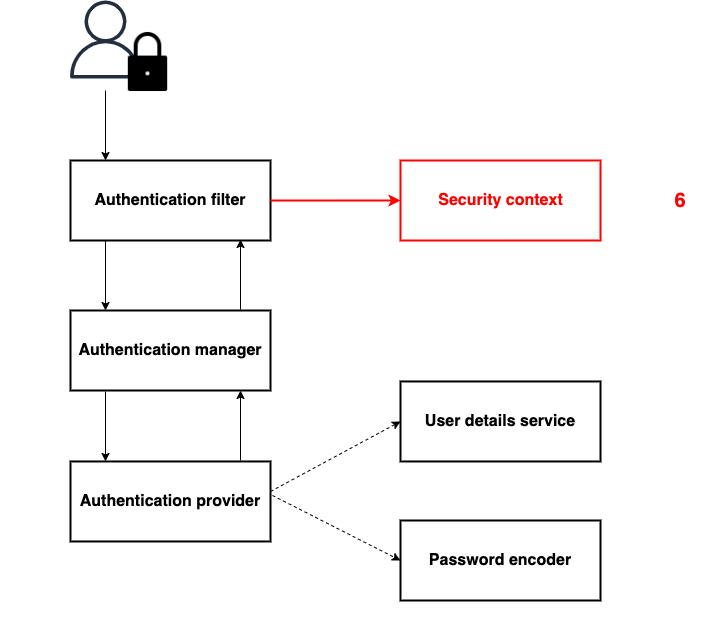

The diagram above was exported from draw.io. Its source (the exported page's mxGraphModel, read from the mxfile embedded in the PNG):
<mxGraphModel dx="1186" dy="707" grid="1" gridSize="10" guides="1" tooltips="1" connect="1" arrows="1" fold="1" page="1" pageScale="1" pageWidth="827" pageHeight="1169" math="0" shadow="0">
  <root>
    <mxCell id="0" />
    <mxCell id="1" parent="0" />
    <mxCell id="0_PqNhP7MZ1f8zbqcQ0X-2" value="" style="outlineConnect=0;fontColor=#232F3E;gradientColor=none;fillColor=#232F3E;strokeColor=none;dashed=0;verticalLabelPosition=bottom;verticalAlign=top;align=center;html=1;fontSize=12;fontStyle=0;aspect=fixed;pointerEvents=1;shape=mxgraph.aws4.user;" parent="1" vertex="1">
      <mxGeometry x="66" width="78" height="78" as="geometry" />
    </mxCell>
    <mxCell id="0_PqNhP7MZ1f8zbqcQ0X-5" value="" style="shape=image;html=1;verticalAlign=top;verticalLabelPosition=bottom;labelBackgroundColor=#ffffff;imageAspect=0;aspect=fixed;image=https://cdn4.iconfinder.com/data/icons/user-interface-glyph-5/32/Padlock-128.png;strokeWidth=1;" parent="1" vertex="1">
      <mxGeometry x="116" y="30" width="63" height="63" as="geometry" />
    </mxCell>
    <mxCell id="0_PqNhP7MZ1f8zbqcQ0X-7" value="" style="rounded=0;whiteSpace=wrap;html=1;strokeWidth=2;" parent="1" vertex="1">
      <mxGeometry x="70" y="160" width="200" height="80" as="geometry" />
    </mxCell>
    <mxCell id="0_PqNhP7MZ1f8zbqcQ0X-8" value="&lt;font style=&quot;font-size: 16px&quot;&gt;&lt;b&gt;Authentication filter&lt;/b&gt;&lt;/font&gt;" style="text;html=1;strokeColor=none;fillColor=none;align=center;verticalAlign=middle;whiteSpace=wrap;rounded=0;" parent="1" vertex="1">
      <mxGeometry x="85" y="190" width="170" height="20" as="geometry" />
    </mxCell>
    <mxCell id="0_PqNhP7MZ1f8zbqcQ0X-9" value="" style="endArrow=classic;html=1;entryX=0.445;entryY=0;entryDx=0;entryDy=0;entryPerimeter=0;" parent="1" edge="1">
      <mxGeometry width="50" height="50" relative="1" as="geometry">
        <mxPoint x="105" y="90" as="sourcePoint" />
        <mxPoint x="105" y="160" as="targetPoint" />
      </mxGeometry>
    </mxCell>
    <mxCell id="0_PqNhP7MZ1f8zbqcQ0X-10" value="" style="rounded=0;whiteSpace=wrap;html=1;strokeWidth=2;" parent="1" vertex="1">
      <mxGeometry x="70" y="310" width="200" height="80" as="geometry" />
    </mxCell>
    <mxCell id="0_PqNhP7MZ1f8zbqcQ0X-11" value="&lt;b&gt;&lt;font style=&quot;font-size: 16px&quot;&gt;Authentication manager&lt;/font&gt;&lt;/b&gt;" style="text;html=1;strokeColor=none;fillColor=none;align=center;verticalAlign=middle;whiteSpace=wrap;rounded=0;" parent="1" vertex="1">
      <mxGeometry x="75" y="340" width="190" height="20" as="geometry" />
    </mxCell>
    <mxCell id="0_PqNhP7MZ1f8zbqcQ0X-12" value="" style="endArrow=classic;html=1;entryX=0.445;entryY=0;entryDx=0;entryDy=0;entryPerimeter=0;" parent="1" edge="1">
      <mxGeometry width="50" height="50" relative="1" as="geometry">
        <mxPoint x="105" y="240" as="sourcePoint" />
        <mxPoint x="105" y="310" as="targetPoint" />
      </mxGeometry>
    </mxCell>
    <mxCell id="0_PqNhP7MZ1f8zbqcQ0X-13" value="" style="endArrow=classic;html=1;entryX=0.85;entryY=0.988;entryDx=0;entryDy=0;entryPerimeter=0;" parent="1" target="0_PqNhP7MZ1f8zbqcQ0X-7" edge="1">
      <mxGeometry width="50" height="50" relative="1" as="geometry">
        <mxPoint x="240" y="309" as="sourcePoint" />
        <mxPoint x="340" y="250" as="targetPoint" />
      </mxGeometry>
    </mxCell>
    <mxCell id="0_PqNhP7MZ1f8zbqcQ0X-14" value="" style="rounded=0;whiteSpace=wrap;html=1;strokeWidth=2;" parent="1" vertex="1">
      <mxGeometry x="70" y="460.96000000000004" width="200" height="80" as="geometry" />
    </mxCell>
    <mxCell id="0_PqNhP7MZ1f8zbqcQ0X-15" value="&lt;b&gt;&lt;font style=&quot;font-size: 16px&quot;&gt;Authentication provider&lt;/font&gt;&lt;/b&gt;" style="text;html=1;strokeColor=none;fillColor=none;align=center;verticalAlign=middle;whiteSpace=wrap;rounded=0;" parent="1" vertex="1">
      <mxGeometry x="75" y="490.96" width="190" height="20" as="geometry" />
    </mxCell>
    <mxCell id="0_PqNhP7MZ1f8zbqcQ0X-16" value="" style="endArrow=classic;html=1;entryX=0.445;entryY=0;entryDx=0;entryDy=0;entryPerimeter=0;" parent="1" edge="1">
      <mxGeometry width="50" height="50" relative="1" as="geometry">
        <mxPoint x="105" y="390.96000000000004" as="sourcePoint" />
        <mxPoint x="105" y="460.96000000000004" as="targetPoint" />
      </mxGeometry>
    </mxCell>
    <mxCell id="0_PqNhP7MZ1f8zbqcQ0X-17" value="" style="endArrow=classic;html=1;entryX=0.85;entryY=0.988;entryDx=0;entryDy=0;entryPerimeter=0;" parent="1" edge="1">
      <mxGeometry width="50" height="50" relative="1" as="geometry">
        <mxPoint x="240" y="459.96000000000004" as="sourcePoint" />
        <mxPoint x="240" y="390" as="targetPoint" />
      </mxGeometry>
    </mxCell>
    <mxCell id="0_PqNhP7MZ1f8zbqcQ0X-20" value="" style="endArrow=classic;html=1;exitX=1;exitY=0.5;exitDx=0;exitDy=0;entryX=0;entryY=0.5;entryDx=0;entryDy=0;strokeWidth=2;strokeColor=#FF0000;" parent="1" source="0_PqNhP7MZ1f8zbqcQ0X-7" edge="1">
      <mxGeometry width="50" height="50" relative="1" as="geometry">
        <mxPoint x="320" y="225" as="sourcePoint" />
        <mxPoint x="400" y="200" as="targetPoint" />
      </mxGeometry>
    </mxCell>
    <mxCell id="0_PqNhP7MZ1f8zbqcQ0X-22" value="" style="rounded=0;whiteSpace=wrap;html=1;strokeWidth=2;strokeColor=#FF0000;" parent="1" vertex="1">
      <mxGeometry x="400" y="160" width="200" height="80" as="geometry" />
    </mxCell>
    <mxCell id="0_PqNhP7MZ1f8zbqcQ0X-23" value="&lt;b&gt;&lt;font style=&quot;font-size: 16px&quot; color=&quot;#ff0000&quot;&gt;Security context&lt;/font&gt;&lt;/b&gt;" style="text;html=1;strokeColor=none;fillColor=none;align=center;verticalAlign=middle;whiteSpace=wrap;rounded=0;" parent="1" vertex="1">
      <mxGeometry x="434.75" y="190" width="130.5" height="20" as="geometry" />
    </mxCell>
    <mxCell id="0_PqNhP7MZ1f8zbqcQ0X-26" value="" style="rounded=0;whiteSpace=wrap;html=1;strokeWidth=2;" parent="1" vertex="1">
      <mxGeometry x="400" y="380.96" width="200" height="80" as="geometry" />
    </mxCell>
    <mxCell id="0_PqNhP7MZ1f8zbqcQ0X-27" value="&lt;b&gt;&lt;font style=&quot;font-size: 16px&quot;&gt;User details service&lt;/font&gt;&lt;/b&gt;" style="text;html=1;strokeColor=none;fillColor=none;align=center;verticalAlign=middle;whiteSpace=wrap;rounded=0;" parent="1" vertex="1">
      <mxGeometry x="420" y="410.96" width="160" height="20" as="geometry" />
    </mxCell>
    <mxCell id="0_PqNhP7MZ1f8zbqcQ0X-28" value="" style="rounded=0;whiteSpace=wrap;html=1;strokeWidth=2;" parent="1" vertex="1">
      <mxGeometry x="400" y="520" width="200" height="80" as="geometry" />
    </mxCell>
    <mxCell id="0_PqNhP7MZ1f8zbqcQ0X-29" value="&lt;b&gt;&lt;font style=&quot;font-size: 16px&quot;&gt;Password encoder&lt;/font&gt;&lt;/b&gt;" style="text;html=1;strokeColor=none;fillColor=none;align=center;verticalAlign=middle;whiteSpace=wrap;rounded=0;" parent="1" vertex="1">
      <mxGeometry x="425" y="550" width="150" height="20" as="geometry" />
    </mxCell>
    <mxCell id="0_PqNhP7MZ1f8zbqcQ0X-30" value="" style="html=1;labelBackgroundColor=#ffffff;startArrow=none;startFill=0;startSize=6;endArrow=classic;endFill=1;endSize=6;jettySize=auto;orthogonalLoop=1;strokeWidth=1;dashed=1;fontSize=14;entryX=0;entryY=0.5;entryDx=0;entryDy=0;" parent="1" target="0_PqNhP7MZ1f8zbqcQ0X-26" edge="1">
      <mxGeometry width="60" height="60" relative="1" as="geometry">
        <mxPoint x="270" y="491" as="sourcePoint" />
        <mxPoint x="330" y="430.96" as="targetPoint" />
      </mxGeometry>
    </mxCell>
    <mxCell id="0_PqNhP7MZ1f8zbqcQ0X-31" value="" style="html=1;labelBackgroundColor=#ffffff;startArrow=none;startFill=0;startSize=6;endArrow=classic;endFill=1;endSize=6;jettySize=auto;orthogonalLoop=1;strokeWidth=1;dashed=1;fontSize=14;exitX=1.01;exitY=0.425;exitDx=0;exitDy=0;exitPerimeter=0;entryX=0;entryY=0.5;entryDx=0;entryDy=0;" parent="1" source="0_PqNhP7MZ1f8zbqcQ0X-14" target="0_PqNhP7MZ1f8zbqcQ0X-28" edge="1">
      <mxGeometry width="60" height="60" relative="1" as="geometry">
        <mxPoint x="330" y="530.96" as="sourcePoint" />
        <mxPoint x="390" y="470.96000000000004" as="targetPoint" />
      </mxGeometry>
    </mxCell>
    <mxCell id="QvMzArUp-T0etGz0t-vy-1" value="&lt;font style=&quot;font-size: 20px&quot; color=&quot;#ff0000&quot;&gt;&lt;b&gt;6&lt;/b&gt;&lt;/font&gt;" style="text;html=1;strokeColor=none;fillColor=none;align=center;verticalAlign=middle;whiteSpace=wrap;rounded=0;" parent="1" vertex="1">
      <mxGeometry x="660" y="190" width="40" height="20" as="geometry" />
    </mxCell>
    <mxCell id="3NMXMxOwl67rNzg8L9FT-1" value="" style="rounded=0;whiteSpace=wrap;html=1;strokeColor=none;fillColor=none;" vertex="1" parent="1">
      <mxGeometry width="720" height="640" as="geometry" />
    </mxCell>
  </root>
</mxGraphModel>